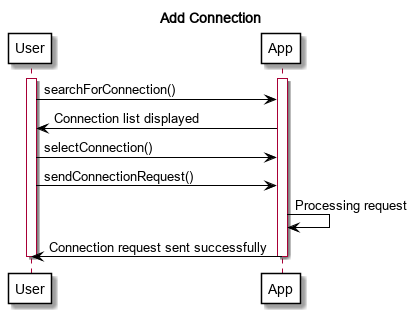

The diagram above was rendered by PlantUML. Its source (embedded in the PNG):
@startuml
title Add Connection

skinparam backgroundColor white
skinparam sequenceArrowColor black
skinparam participantBackgroundColor white
skinparam participantBorderColor black
skinparam activationBorderColor black
skinparam activationBackgroundColor white

participant User
participant App

activate User
activate App

User -> App: searchForConnection()
App -> User: Connection list displayed
User -> App: selectConnection()
User -> App: sendConnectionRequest()
App -> App: Processing request
App -> User: Connection request sent successfully

deactivate App
deactivate User

@enduml